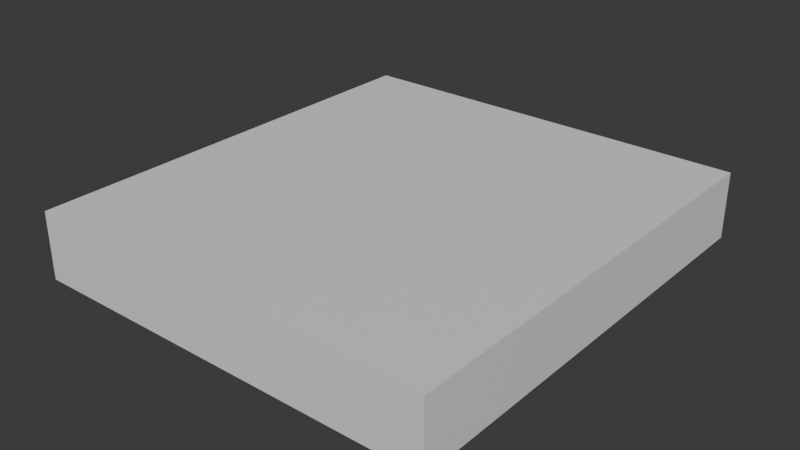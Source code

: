 # Source: default.blend  (saved by Blender 4.5.88; exported with 4.5.12 LTS)
import bpy
from mathutils import Matrix  # noqa: F401  (used for matrix-valued properties, if any)

bpy.ops.wm.read_factory_settings(use_empty=True)
scene = bpy.context.scene
scene.name = 'Scene'

# ---- collections
col_collection = bpy.data.collections.new('Collection'); scene.collection.children.link(col_collection)

# ---- materials (node trees are filled in below, after node groups)
mat_material = bpy.data.materials.new('Material')
mat_material.alpha_threshold = 0.0
mat_material.roughness = 0.5
mat_material.line_color = (0.0, 0.0, 0.0, 1.0)

# ---- material node trees
mat_material.use_nodes = True; mat_material.node_tree.nodes.clear()
_N = mat_material.node_tree.nodes; _L = mat_material.node_tree.links
n0 = _N.new('ShaderNodeOutputMaterial'); n0.name = 'Material Output'; n0.location = (200, 100)
n1 = _N.new('ShaderNodeBsdfPrincipled'); n1.name = 'Principled BSDF'; n1.location = (-200, 100)
n1.inputs[3].default_value = 1.45
_L.new(n1.outputs[0], n0.inputs[0])
n0.is_active_output = True

# ---- world
world_world = bpy.data.worlds.new('World'); scene.world = world_world
world_world.use_nodes = True; world_world.node_tree.nodes.clear()
_N = world_world.node_tree.nodes; _L = world_world.node_tree.links
n0 = _N.new('ShaderNodeOutputWorld'); n0.name = 'World Output'; n0.location = (200, 100)
n1 = _N.new('ShaderNodeBackground'); n1.name = 'Background'; n1.location = (-200, 100)
n1.inputs[0].default_value = (0.05088, 0.05088, 0.05088, 1.0)
_L.new(n1.outputs[0], n0.inputs[0])
n0.is_active_output = True
world_world.color = (0.05088, 0.05088, 0.05088)
world_world.sun_shadow_jitter_overblur = 0.0

# ---- meshes
me_cube = bpy.data.meshes.new('Cube')
me_cube.from_pydata([(1.0, 1.0, 1.0), (1.0, 1.0, -1.0), (1.0, -1.0, 1.0), (1.0, -1.0, -1.0), (-1.0, 1.0, 1.0), (-1.0, 1.0, -1.0), (-1.0, -1.0, 1.0), (-1.0, -1.0, -1.0)], [], [(0, 4, 6, 2), (3, 2, 6, 7), (7, 6, 4, 5), (5, 1, 3, 7), (1, 0, 2, 3), (5, 4, 0, 1)])
_uv = me_cube.uv_layers.new(name='UVMap')
_uv.uv.foreach_set('vector', [0.625, 0.5, 0.875, 0.5, 0.875, 0.75, 0.625, 0.75, 0.375, 0.75, 0.625, 0.75, 0.625, 1.0, 0.375, 1.0, 0.375, 0.0, 0.625, 0.0, 0.625, 0.25, 0.375, 0.25, 0.125, 0.5, 0.375, 0.5, 0.375, 0.75, 0.125, 0.75, 0.375, 0.5, 0.625, 0.5, 0.625, 0.75, 0.375, 0.75, 0.375, 0.25, 0.625, 0.25, 0.625, 0.5, 0.375, 0.5])
me_cube.materials.append(mat_material)
me_cube.use_mirror_vertex_groups = False
me_cube.update()

# ---- objects
ob_platform_real = bpy.data.objects.new('platform-real', me_cube)

# ---- transforms, parenting, visibility, modifiers, constraints
ob_platform_real.location = (0.0, 0.0, 0.0)
ob_platform_real.scale = (6.187, 6.694, 1.0)
ob_platform_real.lock_rotations_4d = False
ob_platform_real.empty_display_type = 'ARROWS'
ob_platform_real.lineart.crease_threshold = 0.0

# ---- collection membership
col_collection.objects.link(ob_platform_real)

# ---- scene / render settings (as saved in the file)
scene.frame_start = 1; scene.frame_end = 250; scene.frame_set(1)
scene.render.engine = 'BLENDER_EEVEE_NEXT'
bpy.context.view_layer.update()

# ---- added for rendering (the .blend has no active camera and no usable light): camera, sun
cam_auto = bpy.data.cameras.new('AutoCamera')
cam_auto.lens = 50.0
cam_auto.sensor_width = 36.0
cam_auto.clip_end = 1000.0
ob_auto_camera = bpy.data.objects.new('AutoCamera', cam_auto)
scene.collection.objects.link(ob_auto_camera)
ob_auto_camera.location = (16.9676, -20.3611, 13.5741)
ob_auto_camera.rotation_euler = (1.09748, -7.21219e-08, 0.694738)
scene.camera = ob_auto_camera
light_auto_sun = bpy.data.lights.new('AutoSun', 'SUN')
light_auto_sun.energy = 3.0
light_auto_sun.angle = 0.0523599
ob_auto_sun = bpy.data.objects.new('AutoSun', light_auto_sun)
scene.collection.objects.link(ob_auto_sun)
ob_auto_sun.rotation_euler = (0.872665, 0.174533, 0.523599)
bpy.context.view_layer.update()
